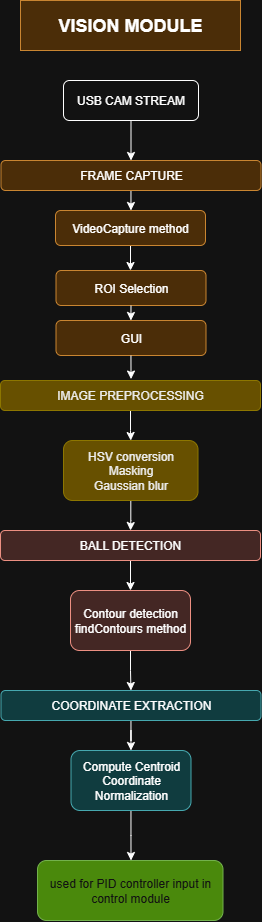

The diagram above was exported from draw.io. Its source (the exported page's mxGraphModel, read from the mxfile embedded in the PNG):
<mxGraphModel dx="1603" dy="958" grid="1" gridSize="10" guides="1" tooltips="1" connect="1" arrows="1" fold="1" page="1" pageScale="1" pageWidth="850" pageHeight="1100" math="0" shadow="0">
  <root>
    <mxCell id="0" />
    <mxCell id="1" parent="0" />
    <mxCell id="vGdmNsyI_KEc-psfoqIy-10" value="&lt;font style=&quot;font-size: 18px;&quot;&gt;&lt;b&gt;VISION MODULE&lt;/b&gt;&lt;/font&gt;" style="rounded=0;whiteSpace=wrap;html=1;labelBackgroundColor=none;fillColor=#fad7ac;strokeColor=#b46504;" parent="1" vertex="1">
      <mxGeometry x="315" y="10" width="220" height="50" as="geometry" />
    </mxCell>
    <mxCell id="vGdmNsyI_KEc-psfoqIy-28" value="" style="edgeStyle=orthogonalEdgeStyle;rounded=0;orthogonalLoop=1;jettySize=auto;html=1;" parent="1" source="vGdmNsyI_KEc-psfoqIy-26" target="vGdmNsyI_KEc-psfoqIy-27" edge="1">
      <mxGeometry relative="1" as="geometry" />
    </mxCell>
    <mxCell id="vGdmNsyI_KEc-psfoqIy-26" value="USB CAM STREAM" style="rounded=1;whiteSpace=wrap;html=1;" parent="1" vertex="1">
      <mxGeometry x="358" y="90" width="135" height="40" as="geometry" />
    </mxCell>
    <mxCell id="vGdmNsyI_KEc-psfoqIy-30" value="" style="edgeStyle=orthogonalEdgeStyle;rounded=0;orthogonalLoop=1;jettySize=auto;html=1;" parent="1" source="vGdmNsyI_KEc-psfoqIy-27" target="vGdmNsyI_KEc-psfoqIy-29" edge="1">
      <mxGeometry relative="1" as="geometry" />
    </mxCell>
    <mxCell id="vGdmNsyI_KEc-psfoqIy-27" value="FRAME CAPTURE" style="whiteSpace=wrap;html=1;rounded=1;fillColor=#fad7ac;strokeColor=#b46504;" parent="1" vertex="1">
      <mxGeometry x="295.5" y="170" width="260" height="30" as="geometry" />
    </mxCell>
    <mxCell id="vGdmNsyI_KEc-psfoqIy-32" value="" style="edgeStyle=orthogonalEdgeStyle;rounded=0;orthogonalLoop=1;jettySize=auto;html=1;" parent="1" source="vGdmNsyI_KEc-psfoqIy-29" edge="1">
      <mxGeometry relative="1" as="geometry">
        <mxPoint x="425" y="280" as="targetPoint" />
      </mxGeometry>
    </mxCell>
    <mxCell id="vGdmNsyI_KEc-psfoqIy-29" value="VideoCapture method" style="rounded=1;whiteSpace=wrap;html=1;fillColor=#fad7ac;strokeColor=#b46504;" parent="1" vertex="1">
      <mxGeometry x="350" y="220" width="150" height="35" as="geometry" />
    </mxCell>
    <mxCell id="vGdmNsyI_KEc-psfoqIy-35" value="" style="edgeStyle=orthogonalEdgeStyle;rounded=0;orthogonalLoop=1;jettySize=auto;html=1;" parent="1" source="vGdmNsyI_KEc-psfoqIy-33" target="vGdmNsyI_KEc-psfoqIy-34" edge="1">
      <mxGeometry relative="1" as="geometry" />
    </mxCell>
    <mxCell id="vGdmNsyI_KEc-psfoqIy-33" value="IMAGE PREPROCESSING" style="whiteSpace=wrap;html=1;rounded=1;fillColor=#e3c800;strokeColor=#B09500;fontColor=#000000;" parent="1" vertex="1">
      <mxGeometry x="295" y="390" width="260" height="30" as="geometry" />
    </mxCell>
    <mxCell id="vGdmNsyI_KEc-psfoqIy-37" value="" style="edgeStyle=orthogonalEdgeStyle;rounded=0;orthogonalLoop=1;jettySize=auto;html=1;" parent="1" source="vGdmNsyI_KEc-psfoqIy-34" target="vGdmNsyI_KEc-psfoqIy-36" edge="1">
      <mxGeometry relative="1" as="geometry" />
    </mxCell>
    <mxCell id="vGdmNsyI_KEc-psfoqIy-34" value="&lt;div&gt;&lt;br&gt;&lt;/div&gt;HSV conversion&lt;div&gt;Masking&lt;br&gt;&lt;div&gt;Gaussian blur&lt;br&gt;&lt;div&gt;&lt;br&gt;&lt;/div&gt;&lt;/div&gt;&lt;/div&gt;" style="whiteSpace=wrap;html=1;fillColor=#e3c800;strokeColor=#B09500;rounded=1;fontColor=#000000;" parent="1" vertex="1">
      <mxGeometry x="358" y="450" width="134.5" height="60" as="geometry" />
    </mxCell>
    <mxCell id="vGdmNsyI_KEc-psfoqIy-39" value="" style="edgeStyle=orthogonalEdgeStyle;rounded=0;orthogonalLoop=1;jettySize=auto;html=1;" parent="1" source="vGdmNsyI_KEc-psfoqIy-36" target="vGdmNsyI_KEc-psfoqIy-38" edge="1">
      <mxGeometry relative="1" as="geometry" />
    </mxCell>
    <mxCell id="vGdmNsyI_KEc-psfoqIy-36" value="BALL DETECTION" style="whiteSpace=wrap;html=1;rounded=1;fillColor=#fad9d5;strokeColor=#ae4132;" parent="1" vertex="1">
      <mxGeometry x="295" y="540" width="260" height="30" as="geometry" />
    </mxCell>
    <mxCell id="vGdmNsyI_KEc-psfoqIy-41" value="" style="edgeStyle=orthogonalEdgeStyle;rounded=0;orthogonalLoop=1;jettySize=auto;html=1;" parent="1" source="vGdmNsyI_KEc-psfoqIy-38" target="vGdmNsyI_KEc-psfoqIy-40" edge="1">
      <mxGeometry relative="1" as="geometry" />
    </mxCell>
    <mxCell id="vGdmNsyI_KEc-psfoqIy-38" value="&lt;div&gt;Contour detection&lt;/div&gt;&lt;div&gt;findContours method&lt;/div&gt;" style="whiteSpace=wrap;html=1;fillColor=#fad9d5;strokeColor=#ae4132;rounded=1;" parent="1" vertex="1">
      <mxGeometry x="365" y="600" width="120" height="60" as="geometry" />
    </mxCell>
    <mxCell id="vGdmNsyI_KEc-psfoqIy-45" value="" style="edgeStyle=orthogonalEdgeStyle;rounded=0;orthogonalLoop=1;jettySize=auto;html=1;" parent="1" source="vGdmNsyI_KEc-psfoqIy-40" target="vGdmNsyI_KEc-psfoqIy-44" edge="1">
      <mxGeometry relative="1" as="geometry" />
    </mxCell>
    <mxCell id="vGdmNsyI_KEc-psfoqIy-40" value="COORDINATE EXTRACTION" style="whiteSpace=wrap;html=1;rounded=1;fillColor=#b0e3e6;strokeColor=#0e8088;" parent="1" vertex="1">
      <mxGeometry x="295.5" y="700" width="260" height="30" as="geometry" />
    </mxCell>
    <mxCell id="yfCp8T3qQyGD3rKM5ilE-10" style="edgeStyle=orthogonalEdgeStyle;rounded=0;orthogonalLoop=1;jettySize=auto;html=1;" edge="1" parent="1" source="vGdmNsyI_KEc-psfoqIy-44">
      <mxGeometry relative="1" as="geometry">
        <mxPoint x="425.5" y="870" as="targetPoint" />
      </mxGeometry>
    </mxCell>
    <mxCell id="vGdmNsyI_KEc-psfoqIy-44" value="Compute Centroid&lt;div&gt;Coordinate Normalization&lt;/div&gt;" style="whiteSpace=wrap;html=1;fillColor=#b0e3e6;strokeColor=#0e8088;rounded=1;" parent="1" vertex="1">
      <mxGeometry x="365.5" y="760" width="120" height="60" as="geometry" />
    </mxCell>
    <mxCell id="yfCp8T3qQyGD3rKM5ilE-4" value="ROI Selection" style="rounded=1;whiteSpace=wrap;html=1;fillColor=#fad7ac;strokeColor=#b46504;" vertex="1" parent="1">
      <mxGeometry x="350.5" y="280" width="150" height="35" as="geometry" />
    </mxCell>
    <mxCell id="yfCp8T3qQyGD3rKM5ilE-5" value="GUI" style="rounded=1;whiteSpace=wrap;html=1;fillColor=#fad7ac;strokeColor=#b46504;" vertex="1" parent="1">
      <mxGeometry x="350.5" y="330" width="150" height="35" as="geometry" />
    </mxCell>
    <mxCell id="yfCp8T3qQyGD3rKM5ilE-7" value="" style="edgeStyle=orthogonalEdgeStyle;rounded=0;orthogonalLoop=1;jettySize=auto;html=1;exitX=0.5;exitY=1;exitDx=0;exitDy=0;" edge="1" parent="1" source="yfCp8T3qQyGD3rKM5ilE-4">
      <mxGeometry relative="1" as="geometry">
        <mxPoint x="425.40999999999997" y="330" as="targetPoint" />
        <mxPoint x="425.40999999999997" y="320" as="sourcePoint" />
      </mxGeometry>
    </mxCell>
    <mxCell id="yfCp8T3qQyGD3rKM5ilE-8" value="" style="edgeStyle=orthogonalEdgeStyle;rounded=0;orthogonalLoop=1;jettySize=auto;html=1;entryX=0.502;entryY=-0.048;entryDx=0;entryDy=0;entryPerimeter=0;" edge="1" parent="1" target="vGdmNsyI_KEc-psfoqIy-33">
      <mxGeometry relative="1" as="geometry">
        <mxPoint x="425.45" y="380" as="targetPoint" />
        <mxPoint x="425.45" y="365" as="sourcePoint" />
      </mxGeometry>
    </mxCell>
    <mxCell id="yfCp8T3qQyGD3rKM5ilE-11" value="used for PID controller input in control module" style="whiteSpace=wrap;html=1;fillColor=#60a917;strokeColor=#2D7600;rounded=1;fontColor=#ffffff;" vertex="1" parent="1">
      <mxGeometry x="332" y="870" width="185.5" height="60" as="geometry" />
    </mxCell>
  </root>
</mxGraphModel>